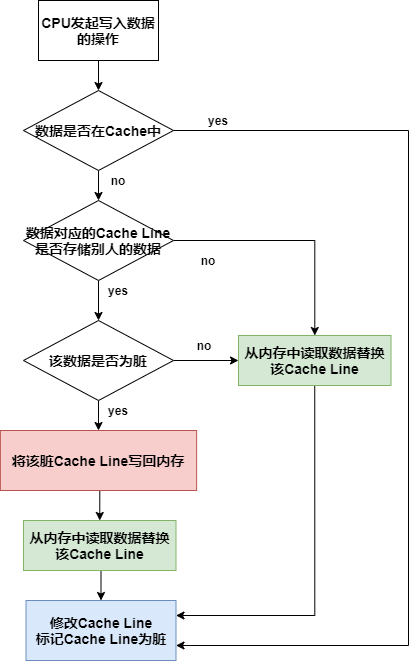

The diagram above was exported from draw.io. Its source (the exported page's mxGraphModel, read from the mxfile embedded in the PNG):
<mxGraphModel dx="1024" dy="592" grid="1" gridSize="10" guides="1" tooltips="1" connect="1" arrows="1" fold="1" page="1" pageScale="1" pageWidth="827" pageHeight="1169" math="0" shadow="0">
  <root>
    <mxCell id="0" />
    <mxCell id="1" parent="0" />
    <mxCell id="SA0qotOcJZ4sLD6C1PZ2-3" style="edgeStyle=orthogonalEdgeStyle;rounded=0;orthogonalLoop=1;jettySize=auto;html=1;exitX=0.5;exitY=1;exitDx=0;exitDy=0;entryX=0.5;entryY=0;entryDx=0;entryDy=0;" parent="1" source="SA0qotOcJZ4sLD6C1PZ2-1" target="SA0qotOcJZ4sLD6C1PZ2-2" edge="1">
      <mxGeometry relative="1" as="geometry" />
    </mxCell>
    <mxCell id="SA0qotOcJZ4sLD6C1PZ2-1" value="&lt;b&gt;&lt;font style=&quot;font-size: 14px&quot;&gt;CPU发起写入数据的操作&lt;/font&gt;&lt;/b&gt;" style="rounded=0;whiteSpace=wrap;html=1;" parent="1" vertex="1">
      <mxGeometry x="60" width="120" height="60" as="geometry" />
    </mxCell>
    <mxCell id="SA0qotOcJZ4sLD6C1PZ2-10" style="edgeStyle=orthogonalEdgeStyle;rounded=0;orthogonalLoop=1;jettySize=auto;html=1;exitX=0.5;exitY=1;exitDx=0;exitDy=0;entryX=0.5;entryY=0;entryDx=0;entryDy=0;" parent="1" source="SA0qotOcJZ4sLD6C1PZ2-2" target="SA0qotOcJZ4sLD6C1PZ2-9" edge="1">
      <mxGeometry relative="1" as="geometry" />
    </mxCell>
    <mxCell id="SA0qotOcJZ4sLD6C1PZ2-34" style="edgeStyle=orthogonalEdgeStyle;rounded=0;orthogonalLoop=1;jettySize=auto;html=1;exitX=1;exitY=0.5;exitDx=0;exitDy=0;entryX=1;entryY=0.75;entryDx=0;entryDy=0;" parent="1" source="SA0qotOcJZ4sLD6C1PZ2-2" target="SA0qotOcJZ4sLD6C1PZ2-31" edge="1">
      <mxGeometry relative="1" as="geometry">
        <Array as="points">
          <mxPoint x="430" y="130" />
          <mxPoint x="430" y="645" />
        </Array>
      </mxGeometry>
    </mxCell>
    <mxCell id="SA0qotOcJZ4sLD6C1PZ2-2" value="&lt;span style=&quot;font-size: 14px&quot;&gt;&lt;b&gt;数据是否在Cache中&lt;/b&gt;&lt;/span&gt;" style="rhombus;whiteSpace=wrap;html=1;" parent="1" vertex="1">
      <mxGeometry x="45" y="90" width="150" height="80" as="geometry" />
    </mxCell>
    <mxCell id="SA0qotOcJZ4sLD6C1PZ2-7" value="&lt;b&gt;yes&lt;/b&gt;" style="text;html=1;strokeColor=none;fillColor=none;align=center;verticalAlign=middle;whiteSpace=wrap;rounded=0;" parent="1" vertex="1">
      <mxGeometry x="220" y="110" width="40" height="20" as="geometry" />
    </mxCell>
    <mxCell id="SA0qotOcJZ4sLD6C1PZ2-17" style="edgeStyle=orthogonalEdgeStyle;rounded=0;orthogonalLoop=1;jettySize=auto;html=1;exitX=0.5;exitY=1;exitDx=0;exitDy=0;" parent="1" source="SA0qotOcJZ4sLD6C1PZ2-9" target="SA0qotOcJZ4sLD6C1PZ2-16" edge="1">
      <mxGeometry relative="1" as="geometry" />
    </mxCell>
    <mxCell id="SA0qotOcJZ4sLD6C1PZ2-30" style="edgeStyle=orthogonalEdgeStyle;rounded=0;orthogonalLoop=1;jettySize=auto;html=1;exitX=1;exitY=0.5;exitDx=0;exitDy=0;" parent="1" source="SA0qotOcJZ4sLD6C1PZ2-9" target="SA0qotOcJZ4sLD6C1PZ2-28" edge="1">
      <mxGeometry relative="1" as="geometry" />
    </mxCell>
    <mxCell id="SA0qotOcJZ4sLD6C1PZ2-9" value="&lt;span style=&quot;font-size: 14px&quot;&gt;&lt;b&gt;数据对应的Cache Line是否存储别人的数据&lt;/b&gt;&lt;/span&gt;" style="rhombus;whiteSpace=wrap;html=1;" parent="1" vertex="1">
      <mxGeometry x="45" y="200" width="150" height="80" as="geometry" />
    </mxCell>
    <mxCell id="SA0qotOcJZ4sLD6C1PZ2-11" value="&lt;b&gt;no&lt;/b&gt;" style="text;html=1;strokeColor=none;fillColor=none;align=center;verticalAlign=middle;whiteSpace=wrap;rounded=0;" parent="1" vertex="1">
      <mxGeometry x="120" y="170" width="40" height="20" as="geometry" />
    </mxCell>
    <mxCell id="SA0qotOcJZ4sLD6C1PZ2-15" value="&lt;b&gt;no&lt;/b&gt;" style="text;html=1;strokeColor=none;fillColor=none;align=center;verticalAlign=middle;whiteSpace=wrap;rounded=0;" parent="1" vertex="1">
      <mxGeometry x="210" y="250" width="40" height="20" as="geometry" />
    </mxCell>
    <mxCell id="SA0qotOcJZ4sLD6C1PZ2-23" style="edgeStyle=orthogonalEdgeStyle;rounded=0;orthogonalLoop=1;jettySize=auto;html=1;exitX=0.5;exitY=1;exitDx=0;exitDy=0;entryX=0.5;entryY=0;entryDx=0;entryDy=0;" parent="1" source="SA0qotOcJZ4sLD6C1PZ2-16" target="SA0qotOcJZ4sLD6C1PZ2-22" edge="1">
      <mxGeometry relative="1" as="geometry" />
    </mxCell>
    <mxCell id="SA0qotOcJZ4sLD6C1PZ2-29" style="edgeStyle=orthogonalEdgeStyle;rounded=0;orthogonalLoop=1;jettySize=auto;html=1;exitX=1;exitY=0.5;exitDx=0;exitDy=0;entryX=0;entryY=0.5;entryDx=0;entryDy=0;" parent="1" source="SA0qotOcJZ4sLD6C1PZ2-16" target="SA0qotOcJZ4sLD6C1PZ2-28" edge="1">
      <mxGeometry relative="1" as="geometry" />
    </mxCell>
    <mxCell id="SA0qotOcJZ4sLD6C1PZ2-16" value="&lt;span style=&quot;font-size: 14px&quot;&gt;&lt;b&gt;该数据是否为脏&lt;/b&gt;&lt;/span&gt;" style="rhombus;whiteSpace=wrap;html=1;" parent="1" vertex="1">
      <mxGeometry x="45" y="320" width="150" height="80" as="geometry" />
    </mxCell>
    <mxCell id="SA0qotOcJZ4sLD6C1PZ2-18" value="&lt;b&gt;yes&lt;/b&gt;" style="text;html=1;strokeColor=none;fillColor=none;align=center;verticalAlign=middle;whiteSpace=wrap;rounded=0;" parent="1" vertex="1">
      <mxGeometry x="120" y="280" width="40" height="20" as="geometry" />
    </mxCell>
    <mxCell id="SA0qotOcJZ4sLD6C1PZ2-20" value="&lt;b&gt;no&lt;/b&gt;" style="text;html=1;strokeColor=none;fillColor=none;align=center;verticalAlign=middle;whiteSpace=wrap;rounded=0;" parent="1" vertex="1">
      <mxGeometry x="206.25" y="335" width="40" height="20" as="geometry" />
    </mxCell>
    <mxCell id="SA0qotOcJZ4sLD6C1PZ2-27" style="edgeStyle=orthogonalEdgeStyle;rounded=0;orthogonalLoop=1;jettySize=auto;html=1;exitX=0.5;exitY=1;exitDx=0;exitDy=0;entryX=0.5;entryY=0;entryDx=0;entryDy=0;" parent="1" source="SA0qotOcJZ4sLD6C1PZ2-22" target="SA0qotOcJZ4sLD6C1PZ2-25" edge="1">
      <mxGeometry relative="1" as="geometry" />
    </mxCell>
    <mxCell id="SA0qotOcJZ4sLD6C1PZ2-22" value="&lt;b&gt;&lt;font style=&quot;font-size: 14px&quot;&gt;将该脏Cache Line写回内存&lt;br&gt;&lt;/font&gt;&lt;/b&gt;" style="rounded=0;whiteSpace=wrap;html=1;fillColor=#f8cecc;strokeColor=#b85450;" parent="1" vertex="1">
      <mxGeometry x="21.880000000000003" y="430" width="196.25" height="60" as="geometry" />
    </mxCell>
    <mxCell id="SA0qotOcJZ4sLD6C1PZ2-24" value="&lt;b&gt;yes&lt;/b&gt;" style="text;html=1;strokeColor=none;fillColor=none;align=center;verticalAlign=middle;whiteSpace=wrap;rounded=0;" parent="1" vertex="1">
      <mxGeometry x="120" y="400" width="40" height="20" as="geometry" />
    </mxCell>
    <mxCell id="SA0qotOcJZ4sLD6C1PZ2-32" style="edgeStyle=orthogonalEdgeStyle;rounded=0;orthogonalLoop=1;jettySize=auto;html=1;exitX=0.5;exitY=1;exitDx=0;exitDy=0;entryX=0.5;entryY=0;entryDx=0;entryDy=0;" parent="1" source="SA0qotOcJZ4sLD6C1PZ2-25" target="SA0qotOcJZ4sLD6C1PZ2-31" edge="1">
      <mxGeometry relative="1" as="geometry" />
    </mxCell>
    <mxCell id="SA0qotOcJZ4sLD6C1PZ2-25" value="&lt;b&gt;&lt;font style=&quot;font-size: 14px&quot;&gt;从内存中读取数据替换该Cache Line&lt;br&gt;&lt;/font&gt;&lt;/b&gt;" style="rounded=0;whiteSpace=wrap;html=1;fillColor=#d5e8d4;strokeColor=#82b366;" parent="1" vertex="1">
      <mxGeometry x="45" y="520" width="152.5" height="50" as="geometry" />
    </mxCell>
    <mxCell id="SA0qotOcJZ4sLD6C1PZ2-33" style="edgeStyle=orthogonalEdgeStyle;rounded=0;orthogonalLoop=1;jettySize=auto;html=1;exitX=0.5;exitY=1;exitDx=0;exitDy=0;entryX=1;entryY=0.25;entryDx=0;entryDy=0;" parent="1" source="SA0qotOcJZ4sLD6C1PZ2-28" target="SA0qotOcJZ4sLD6C1PZ2-31" edge="1">
      <mxGeometry relative="1" as="geometry" />
    </mxCell>
    <mxCell id="SA0qotOcJZ4sLD6C1PZ2-28" value="&lt;b&gt;&lt;font style=&quot;font-size: 14px&quot;&gt;从内存中读取数据替换该Cache Line&lt;br&gt;&lt;/font&gt;&lt;/b&gt;" style="rounded=0;whiteSpace=wrap;html=1;fillColor=#d5e8d4;strokeColor=#82b366;" parent="1" vertex="1">
      <mxGeometry x="260" y="335" width="152.5" height="50" as="geometry" />
    </mxCell>
    <mxCell id="SA0qotOcJZ4sLD6C1PZ2-31" value="&lt;b&gt;&lt;font style=&quot;font-size: 14px&quot;&gt;修改Cache Line&lt;br&gt;标记Cache Line为脏&lt;br&gt;&lt;/font&gt;&lt;/b&gt;" style="rounded=0;whiteSpace=wrap;html=1;fillColor=#dae8fc;strokeColor=#6c8ebf;" parent="1" vertex="1">
      <mxGeometry x="47.5" y="600" width="150" height="60" as="geometry" />
    </mxCell>
  </root>
</mxGraphModel>